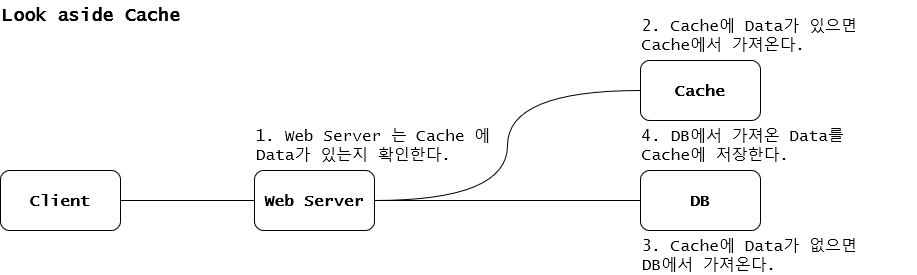

The diagram above was exported from draw.io. Its source (the exported page's mxGraphModel, read from the mxfile embedded in the PNG):
<mxGraphModel dx="1038" dy="528" grid="1" gridSize="10" guides="1" tooltips="1" connect="1" arrows="1" fold="1" page="1" pageScale="1" pageWidth="827" pageHeight="1169" math="0" shadow="0">
  <root>
    <mxCell id="0" />
    <mxCell id="1" parent="0" />
    <mxCell id="9G0tP6q853eVy52ksBuq-6" style="edgeStyle=orthogonalEdgeStyle;rounded=0;orthogonalLoop=1;jettySize=auto;html=1;endArrow=none;endFill=0;" parent="1" source="9G0tP6q853eVy52ksBuq-1" target="9G0tP6q853eVy52ksBuq-2" edge="1">
      <mxGeometry relative="1" as="geometry" />
    </mxCell>
    <mxCell id="9G0tP6q853eVy52ksBuq-1" value="Client" style="rounded=1;whiteSpace=wrap;html=1;fontFamily=Lucida Console;fontStyle=1;fontSize=16;" parent="1" vertex="1">
      <mxGeometry x="40" y="200" width="120" height="60" as="geometry" />
    </mxCell>
    <mxCell id="9G0tP6q853eVy52ksBuq-7" style="edgeStyle=orthogonalEdgeStyle;rounded=0;orthogonalLoop=1;jettySize=auto;html=1;entryX=0;entryY=0.5;entryDx=0;entryDy=0;endArrow=none;endFill=0;curved=1;" parent="1" source="9G0tP6q853eVy52ksBuq-2" target="9G0tP6q853eVy52ksBuq-5" edge="1">
      <mxGeometry relative="1" as="geometry" />
    </mxCell>
    <mxCell id="9G0tP6q853eVy52ksBuq-8" style="rounded=0;orthogonalLoop=1;jettySize=auto;html=1;endArrow=none;endFill=0;entryX=0;entryY=0.5;entryDx=0;entryDy=0;elbow=vertical;" parent="1" source="9G0tP6q853eVy52ksBuq-2" target="9G0tP6q853eVy52ksBuq-3" edge="1">
      <mxGeometry relative="1" as="geometry" />
    </mxCell>
    <mxCell id="9G0tP6q853eVy52ksBuq-2" value="Web Server" style="rounded=1;whiteSpace=wrap;html=1;fontFamily=Lucida Console;fontStyle=1;fontSize=16;" parent="1" vertex="1">
      <mxGeometry x="294" y="200" width="120" height="60" as="geometry" />
    </mxCell>
    <mxCell id="9G0tP6q853eVy52ksBuq-3" value="DB" style="rounded=1;whiteSpace=wrap;html=1;fontFamily=Lucida Console;fontStyle=1;fontSize=16;" parent="1" vertex="1">
      <mxGeometry x="680" y="200" width="120" height="60" as="geometry" />
    </mxCell>
    <mxCell id="9G0tP6q853eVy52ksBuq-5" value="Cache" style="rounded=1;whiteSpace=wrap;html=1;fontFamily=Lucida Console;fontStyle=1;fontSize=16;" parent="1" vertex="1">
      <mxGeometry x="680" y="90" width="120" height="60" as="geometry" />
    </mxCell>
    <mxCell id="9G0tP6q853eVy52ksBuq-9" value="1. Web Server 는 Cache 에 Data가 있는지 확인한다." style="text;html=1;strokeColor=none;fillColor=none;align=left;verticalAlign=middle;whiteSpace=wrap;rounded=0;fontFamily=Lucida Console;fontSize=16;" parent="1" vertex="1">
      <mxGeometry x="294" y="160" width="276" height="30" as="geometry" />
    </mxCell>
    <mxCell id="9G0tP6q853eVy52ksBuq-10" value="&lt;div&gt;3. Cache에 Data가 없으면&lt;/div&gt;&lt;div&gt;DB에서 가져온다.&lt;/div&gt;" style="text;html=1;strokeColor=none;fillColor=none;align=left;verticalAlign=middle;whiteSpace=wrap;rounded=0;fontFamily=Lucida Console;fontSize=16;" parent="1" vertex="1">
      <mxGeometry x="680" y="270" width="276" height="30" as="geometry" />
    </mxCell>
    <mxCell id="9G0tP6q853eVy52ksBuq-11" value="&lt;div&gt;2. Cache에 Data가 있으면&lt;/div&gt;&lt;div&gt;Cache에서 가져온다.&lt;/div&gt;" style="text;html=1;strokeColor=none;fillColor=none;align=left;verticalAlign=middle;whiteSpace=wrap;rounded=0;fontFamily=Lucida Console;fontSize=16;" parent="1" vertex="1">
      <mxGeometry x="680" y="50" width="276" height="30" as="geometry" />
    </mxCell>
    <mxCell id="9G0tP6q853eVy52ksBuq-12" value="&lt;div&gt;4. DB에서 가져온 Data를 &lt;br&gt;&lt;/div&gt;&lt;div&gt;Cache에 저장한다.&lt;br&gt;&lt;/div&gt;" style="text;html=1;strokeColor=none;fillColor=none;align=left;verticalAlign=middle;whiteSpace=wrap;rounded=0;fontFamily=Lucida Console;fontSize=16;" parent="1" vertex="1">
      <mxGeometry x="680" y="160" width="276" height="30" as="geometry" />
    </mxCell>
    <mxCell id="9G0tP6q853eVy52ksBuq-13" value="Look aside Cache" style="text;html=1;strokeColor=none;fillColor=none;align=left;verticalAlign=middle;whiteSpace=wrap;rounded=0;fontFamily=Lucida Console;fontSize=18;fontStyle=1" parent="1" vertex="1">
      <mxGeometry x="40" y="30" width="276" height="30" as="geometry" />
    </mxCell>
  </root>
</mxGraphModel>